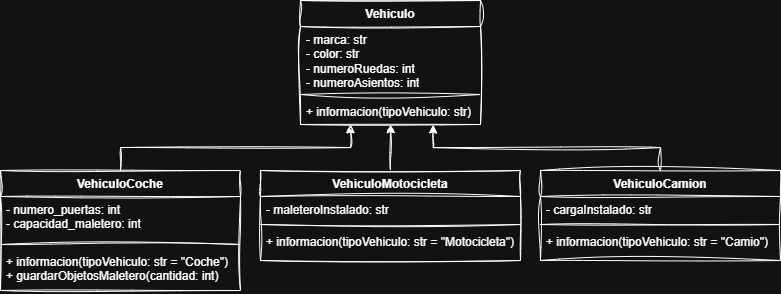

The diagram above was exported from draw.io. Its source (the exported page's mxGraphModel, read from the mxfile embedded in the PNG):
<mxGraphModel dx="908" dy="1296" grid="0" gridSize="10" guides="1" tooltips="1" connect="1" arrows="1" fold="1" page="1" pageScale="1" pageWidth="1169" pageHeight="827" background="none" math="0" shadow="0">
  <root>
    <mxCell id="0" />
    <mxCell id="1" parent="0" />
    <mxCell id="tN9-8PmLmyo6YRWzjl2S-3" parent="1" style="swimlane;fontStyle=1;align=center;verticalAlign=top;childLayout=stackLayout;horizontal=1;startSize=26;horizontalStack=0;resizeParent=1;resizeParentMax=0;resizeLast=0;collapsible=1;marginBottom=0;whiteSpace=wrap;html=1;labelBackgroundColor=none;sketch=1;curveFitting=1;jiggle=2;rounded=0;gradientColor=none;" value="Vehiculo" vertex="1">
      <mxGeometry height="124" width="180" x="350" y="300" as="geometry" />
    </mxCell>
    <mxCell id="tN9-8PmLmyo6YRWzjl2S-4" parent="tN9-8PmLmyo6YRWzjl2S-3" style="text;strokeColor=none;fillColor=none;align=left;verticalAlign=top;spacingLeft=4;spacingRight=4;overflow=hidden;rotatable=0;points=[[0,0.5],[1,0.5]];portConstraint=eastwest;whiteSpace=wrap;html=1;labelBackgroundColor=none;sketch=1;curveFitting=1;jiggle=2;rounded=0;" value="- marca: str&lt;div&gt;- color: str&lt;/div&gt;&lt;div&gt;- numeroRuedas: int&lt;/div&gt;&lt;div&gt;- numeroAsientos: int&lt;/div&gt;" vertex="1">
      <mxGeometry height="64" width="180" y="26" as="geometry" />
    </mxCell>
    <mxCell id="tN9-8PmLmyo6YRWzjl2S-5" parent="tN9-8PmLmyo6YRWzjl2S-3" style="line;strokeWidth=1;fillColor=none;align=left;verticalAlign=middle;spacingTop=-1;spacingLeft=3;spacingRight=3;rotatable=0;labelPosition=right;points=[];portConstraint=eastwest;labelBackgroundColor=none;sketch=1;curveFitting=1;jiggle=2;rounded=0;" value="" vertex="1">
      <mxGeometry height="8" width="180" y="90" as="geometry" />
    </mxCell>
    <mxCell id="tN9-8PmLmyo6YRWzjl2S-6" parent="tN9-8PmLmyo6YRWzjl2S-3" style="text;strokeColor=none;fillColor=none;align=left;verticalAlign=top;spacingLeft=4;spacingRight=4;overflow=hidden;rotatable=0;points=[[0,0.5],[1,0.5]];portConstraint=eastwest;whiteSpace=wrap;html=1;labelBackgroundColor=none;sketch=1;curveFitting=1;jiggle=2;rounded=0;" value="+ informacion(tipoVehiculo: str)" vertex="1">
      <mxGeometry height="26" width="180" y="98" as="geometry" />
    </mxCell>
    <mxCell id="tN9-8PmLmyo6YRWzjl2S-7" parent="1" style="swimlane;fontStyle=1;align=center;verticalAlign=top;childLayout=stackLayout;horizontal=1;startSize=26;horizontalStack=0;resizeParent=1;resizeParentMax=0;resizeLast=0;collapsible=1;marginBottom=0;whiteSpace=wrap;html=1;labelBackgroundColor=none;sketch=1;curveFitting=1;jiggle=2;rounded=0;" value="VehiculoCoche" vertex="1">
      <mxGeometry height="120" width="240" x="50" y="470" as="geometry" />
    </mxCell>
    <mxCell id="tN9-8PmLmyo6YRWzjl2S-8" parent="tN9-8PmLmyo6YRWzjl2S-7" style="text;strokeColor=none;fillColor=none;align=left;verticalAlign=top;spacingLeft=4;spacingRight=4;overflow=hidden;rotatable=0;points=[[0,0.5],[1,0.5]];portConstraint=eastwest;whiteSpace=wrap;html=1;labelBackgroundColor=none;sketch=1;curveFitting=1;jiggle=2;rounded=0;" value="- numero_puertas: int&lt;div&gt;- capacidad_maletero: int&lt;/div&gt;" vertex="1">
      <mxGeometry height="44" width="240" y="26" as="geometry" />
    </mxCell>
    <mxCell id="tN9-8PmLmyo6YRWzjl2S-9" parent="tN9-8PmLmyo6YRWzjl2S-7" style="line;strokeWidth=1;fillColor=none;align=left;verticalAlign=middle;spacingTop=-1;spacingLeft=3;spacingRight=3;rotatable=0;labelPosition=right;points=[];portConstraint=eastwest;labelBackgroundColor=none;sketch=1;curveFitting=1;jiggle=2;rounded=0;" value="" vertex="1">
      <mxGeometry height="8" width="240" y="70" as="geometry" />
    </mxCell>
    <mxCell id="tN9-8PmLmyo6YRWzjl2S-10" parent="tN9-8PmLmyo6YRWzjl2S-7" style="text;strokeColor=none;fillColor=none;align=left;verticalAlign=top;spacingLeft=4;spacingRight=4;overflow=hidden;rotatable=0;points=[[0,0.5],[1,0.5]];portConstraint=eastwest;whiteSpace=wrap;html=1;labelBackgroundColor=none;sketch=1;curveFitting=1;jiggle=2;rounded=0;" value="+ informacion(tipoVehiculo: str = &quot;Coche&quot;)&lt;div&gt;+ guardarObjetosMaletero(cantidad: int)&lt;/div&gt;" vertex="1">
      <mxGeometry height="42" width="240" y="78" as="geometry" />
    </mxCell>
    <mxCell id="tN9-8PmLmyo6YRWzjl2S-11" parent="1" style="swimlane;fontStyle=1;align=center;verticalAlign=top;childLayout=stackLayout;horizontal=1;startSize=26;horizontalStack=0;resizeParent=1;resizeParentMax=0;resizeLast=0;collapsible=1;marginBottom=0;whiteSpace=wrap;html=1;labelBackgroundColor=none;sketch=1;curveFitting=1;jiggle=2;rounded=0;" value="VehiculoMotocicleta" vertex="1">
      <mxGeometry height="90" width="260" x="310" y="470" as="geometry" />
    </mxCell>
    <mxCell id="tN9-8PmLmyo6YRWzjl2S-12" parent="tN9-8PmLmyo6YRWzjl2S-11" style="text;strokeColor=none;fillColor=none;align=left;verticalAlign=top;spacingLeft=4;spacingRight=4;overflow=hidden;rotatable=0;points=[[0,0.5],[1,0.5]];portConstraint=eastwest;whiteSpace=wrap;html=1;labelBackgroundColor=none;sketch=1;curveFitting=1;jiggle=2;rounded=0;" value="- maleteroInstalado: str" vertex="1">
      <mxGeometry height="24" width="260" y="26" as="geometry" />
    </mxCell>
    <mxCell id="tN9-8PmLmyo6YRWzjl2S-13" parent="tN9-8PmLmyo6YRWzjl2S-11" style="line;strokeWidth=1;fillColor=none;align=left;verticalAlign=middle;spacingTop=-1;spacingLeft=3;spacingRight=3;rotatable=0;labelPosition=right;points=[];portConstraint=eastwest;labelBackgroundColor=none;sketch=1;curveFitting=1;jiggle=2;rounded=0;" value="" vertex="1">
      <mxGeometry height="8" width="260" y="50" as="geometry" />
    </mxCell>
    <mxCell id="tN9-8PmLmyo6YRWzjl2S-14" parent="tN9-8PmLmyo6YRWzjl2S-11" style="text;strokeColor=none;fillColor=none;align=left;verticalAlign=top;spacingLeft=4;spacingRight=4;overflow=hidden;rotatable=0;points=[[0,0.5],[1,0.5]];portConstraint=eastwest;whiteSpace=wrap;html=1;labelBackgroundColor=none;sketch=1;curveFitting=1;jiggle=2;rounded=0;" value="+ informacion(tipoVehiculo: str = &quot;Motocicleta&quot;)" vertex="1">
      <mxGeometry height="32" width="260" y="58" as="geometry" />
    </mxCell>
    <mxCell id="tN9-8PmLmyo6YRWzjl2S-15" parent="1" style="swimlane;fontStyle=1;align=center;verticalAlign=top;childLayout=stackLayout;horizontal=1;startSize=26;horizontalStack=0;resizeParent=1;resizeParentMax=0;resizeLast=0;collapsible=1;marginBottom=0;whiteSpace=wrap;html=1;labelBackgroundColor=none;sketch=1;curveFitting=1;jiggle=2;rounded=0;" value="VehiculoCamion" vertex="1">
      <mxGeometry height="90" width="240" x="590" y="470" as="geometry" />
    </mxCell>
    <mxCell id="tN9-8PmLmyo6YRWzjl2S-16" parent="tN9-8PmLmyo6YRWzjl2S-15" style="text;strokeColor=none;fillColor=none;align=left;verticalAlign=top;spacingLeft=4;spacingRight=4;overflow=hidden;rotatable=0;points=[[0,0.5],[1,0.5]];portConstraint=eastwest;whiteSpace=wrap;html=1;labelBackgroundColor=none;sketch=1;curveFitting=1;jiggle=2;rounded=0;" value="- cargaInstalado: str" vertex="1">
      <mxGeometry height="24" width="240" y="26" as="geometry" />
    </mxCell>
    <mxCell id="tN9-8PmLmyo6YRWzjl2S-17" parent="tN9-8PmLmyo6YRWzjl2S-15" style="line;strokeWidth=1;fillColor=none;align=left;verticalAlign=middle;spacingTop=-1;spacingLeft=3;spacingRight=3;rotatable=0;labelPosition=right;points=[];portConstraint=eastwest;labelBackgroundColor=none;sketch=1;curveFitting=1;jiggle=2;rounded=0;" value="" vertex="1">
      <mxGeometry height="8" width="240" y="50" as="geometry" />
    </mxCell>
    <mxCell id="tN9-8PmLmyo6YRWzjl2S-18" parent="tN9-8PmLmyo6YRWzjl2S-15" style="text;strokeColor=none;fillColor=none;align=left;verticalAlign=top;spacingLeft=4;spacingRight=4;overflow=hidden;rotatable=0;points=[[0,0.5],[1,0.5]];portConstraint=eastwest;whiteSpace=wrap;html=1;labelBackgroundColor=none;sketch=1;curveFitting=1;jiggle=2;rounded=0;" value="+ informacion(tipoVehiculo: str = &quot;Camio&quot;)" vertex="1">
      <mxGeometry height="32" width="240" y="58" as="geometry" />
    </mxCell>
    <mxCell id="tN9-8PmLmyo6YRWzjl2S-20" edge="1" parent="1" source="tN9-8PmLmyo6YRWzjl2S-7" style="endArrow=classic;html=1;rounded=0;exitX=0.5;exitY=0;exitDx=0;exitDy=0;entryX=0.278;entryY=1.013;entryDx=0;entryDy=0;entryPerimeter=0;edgeStyle=orthogonalEdgeStyle;labelBackgroundColor=none;fontColor=default;sketch=1;curveFitting=1;jiggle=2;" target="tN9-8PmLmyo6YRWzjl2S-6" value="">
      <mxGeometry height="50" relative="1" width="50" as="geometry">
        <mxPoint x="300" y="270" as="sourcePoint" />
        <mxPoint x="380" y="440" as="targetPoint" />
      </mxGeometry>
    </mxCell>
    <mxCell id="tN9-8PmLmyo6YRWzjl2S-21" edge="1" parent="1" source="tN9-8PmLmyo6YRWzjl2S-11" style="endArrow=classic;html=1;rounded=0;exitX=0.5;exitY=0;exitDx=0;exitDy=0;entryX=0.501;entryY=1.006;entryDx=0;entryDy=0;entryPerimeter=0;labelBackgroundColor=none;fontColor=default;sketch=1;curveFitting=1;jiggle=2;" target="tN9-8PmLmyo6YRWzjl2S-6" value="">
      <mxGeometry height="50" relative="1" width="50" as="geometry">
        <mxPoint x="300" y="270" as="sourcePoint" />
        <mxPoint x="350" y="220" as="targetPoint" />
      </mxGeometry>
    </mxCell>
    <mxCell id="tN9-8PmLmyo6YRWzjl2S-22" edge="1" parent="1" source="tN9-8PmLmyo6YRWzjl2S-15" style="endArrow=classic;html=1;rounded=0;exitX=0.5;exitY=0;exitDx=0;exitDy=0;edgeStyle=orthogonalEdgeStyle;entryX=0.737;entryY=1.013;entryDx=0;entryDy=0;entryPerimeter=0;labelBackgroundColor=none;fontColor=default;sketch=1;curveFitting=1;jiggle=2;" target="tN9-8PmLmyo6YRWzjl2S-6" value="">
      <mxGeometry height="50" relative="1" width="50" as="geometry">
        <mxPoint x="470" y="410" as="sourcePoint" />
        <mxPoint x="500" y="440" as="targetPoint" />
      </mxGeometry>
    </mxCell>
  </root>
</mxGraphModel>